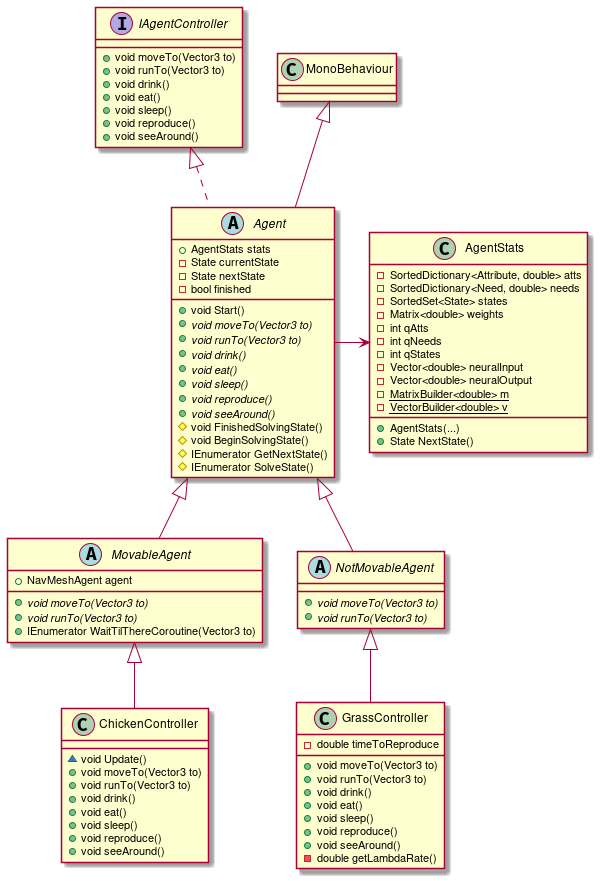

The diagram above was rendered by PlantUML. Its source (embedded in the PNG):
@startuml
Agent <|-- MovableAgent
Agent <|-- NotMovableAgent
MovableAgent <|-- ChickenController
NotMovableAgent <|-- GrassController
IAgentController <|.. Agent
Agent -> AgentStats

MonoBehaviour <|-- Agent

interface IAgentController {
+void moveTo(Vector3 to)
+void runTo(Vector3 to)
+void drink()
+void eat()
+void sleep()
+void reproduce() 
+void seeAround() 
}

abstract class Agent {
+AgentStats stats
-State currentState
-State nextState
-bool finished
+void Start()
+{abstract} void moveTo(Vector3 to)
+{abstract} void runTo(Vector3 to)
+{abstract} void drink()
+{abstract} void eat()
+{abstract} void sleep()
+{abstract} void reproduce() 
+{abstract} void seeAround() 
#void FinishedSolvingState()
#void BeginSolvingState()
#IEnumerator GetNextState()
#IEnumerator SolveState()
}

class AgentStats {
-SortedDictionary<Attribute, double> atts
-SortedDictionary<Need, double> needs
-SortedSet<State> states
-Matrix<double> weights
-int qAtts
-int qNeeds
-int qStates
-Vector<double> neuralInput
-Vector<double> neuralOutput
-{static}MatrixBuilder<double> m
-{static}VectorBuilder<double> v
'+AgentStats(SortedDictionary<Attribute, double> atts, SortedDictionary<Need, double> needs, SortedSet<State> states, Matrix<double> weights) {
+AgentStats(...)
+State NextState()
}

abstract class MovableAgent {
+NavMeshAgent agent
+{abstract} void moveTo(Vector3 to)
+{abstract} void runTo(Vector3 to)
+IEnumerator WaitTilThereCoroutine(Vector3 to)
}

abstract class NotMovableAgent {
+{abstract} void moveTo(Vector3 to)
+{abstract} void runTo(Vector3 to)
}

class ChickenController {
~void Update()
+void moveTo(Vector3 to)
+void runTo(Vector3 to)
+void drink()
+void eat()
+void sleep()
+void reproduce() 
+void seeAround() 
}

class GrassController {
-double timeToReproduce
+void moveTo(Vector3 to)
+void runTo(Vector3 to)
+void drink()
+void eat()
+void sleep()
+void reproduce() 
+void seeAround() 
-double getLambdaRate()
}

@enduml